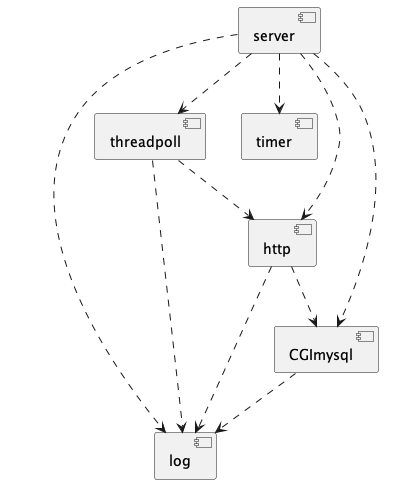

The diagram above was rendered by PlantUML. Its source (embedded in the PNG):
@startuml
component log
component threadpoll
component server
component timer
component CGImysql
component http
CGImysql ..>log
http ..>log
http ..>CGImysql
threadpoll ..>http
threadpoll ..>log 
server ..>http
server ..>threadpoll
server ..>timer
server ..>log
server ..>CGImysql
@enduml